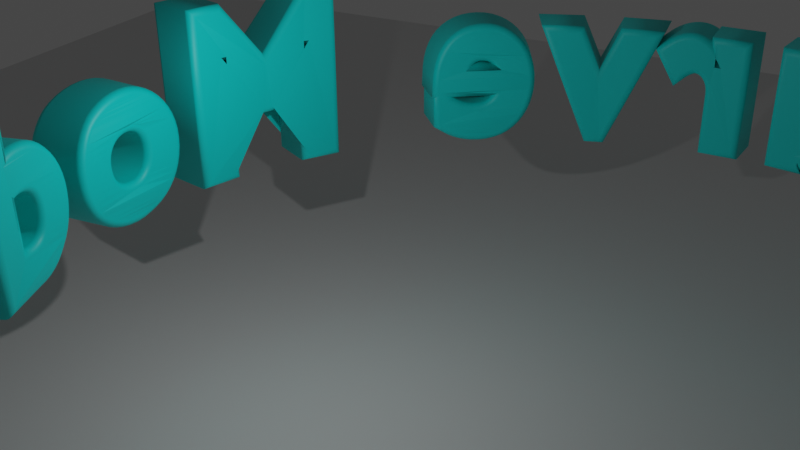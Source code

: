 # Source: 3d_text_mod.blend  (saved by Blender 2.91.10; exported with 4.5.12 LTS)
import bpy
from mathutils import Matrix  # noqa: F401  (used for matrix-valued properties, if any)

bpy.ops.wm.read_factory_settings(use_empty=True)
scene = bpy.context.scene
scene.name = 'Scene'

# ---- collections
col_collection = bpy.data.collections.new('Collection'); scene.collection.children.link(col_collection)

# ---- materials (node trees are filled in below, after node groups)
mat_text = bpy.data.materials.new('Text')
mat_text.use_transparent_shadow = False

# ---- material node trees
mat_text.use_nodes = True; mat_text.node_tree.nodes.clear()
_N = mat_text.node_tree.nodes; _L = mat_text.node_tree.links
n0 = _N.new('ShaderNodeBsdfPrincipled'); n0.name = 'Principled BSDF'; n0.location = (10, 300)
n0.distribution = 'GGX'
n0.subsurface_method = 'BURLEY'
n0.inputs[0].default_value = (0.0, 0.8, 0.7774, 1.0)
n0.inputs[3].default_value = 1.45
n0.inputs[27].default_value = (0.0, 0.0, 0.0, 1.0)
n0.inputs[28].default_value = 1.0
n1 = _N.new('ShaderNodeOutputMaterial'); n1.name = 'Material Output'; n1.location = (300, 300)
_L.new(n0.outputs[0], n1.inputs[0])
n1.is_active_output = True

# ---- world
world_world = bpy.data.worlds.new('World'); scene.world = world_world
world_world.use_nodes = True; world_world.node_tree.nodes.clear()
_N = world_world.node_tree.nodes; _L = world_world.node_tree.links
n0 = _N.new('ShaderNodeOutputWorld'); n0.name = 'World Output'; n0.location = (300, 300)
n1 = _N.new('ShaderNodeBackground'); n1.name = 'Background'; n1.location = (10, 300)
n1.inputs[0].default_value = (0.05088, 0.05088, 0.05088, 1.0)
_L.new(n1.outputs[0], n0.inputs[0])
n0.is_active_output = True
world_world.color = (0.05088, 0.05088, 0.05088)
world_world.use_sun_shadow = False
world_world.sun_shadow_jitter_overblur = 0.0

# ---- cameras
cam_camera = bpy.data.cameras.new('Camera')
cam_camera.clip_end = 100.0
cam_camera.ortho_scale = 7.314

# ---- lights
light_light = bpy.data.lights.new('Light', 'POINT')
light_light.transmission_factor = 0.0
light_light.energy = 1000.0
light_light.shadow_soft_size = 0.1
light_light.shadow_maximum_resolution = 0.006
light_light.use_absolute_resolution = True

# ---- meshes
me_plane = bpy.data.meshes.new('Plane')
me_plane.from_pydata([(-1.0, -1.0, 0.0), (1.0, -1.0, 0.0), (-1.0, 1.0, 0.0), (1.0, 1.0, 0.0)], [], [(0, 1, 3, 2)])
_uv = me_plane.uv_layers.new(name='UVMap')
_uv.uv.foreach_set('vector', [0.0, 0.0, 1.0, 0.0, 1.0, 1.0, 0.0, 1.0])
me_plane.use_remesh_fix_poles = True
me_plane.use_remesh_preserve_attributes = False
me_plane.use_mirror_vertex_groups = False
me_plane.update()

# ---- curves / text
txt_text = bpy.data.curves.new('Text', 'FONT')
txt_text.dimensions = '2D'
txt_text.body = 'Curve ModifierA'
txt_text.materials.append(mat_text)
txt_text.use_path_clamp = True
txt_text.bevel_resolution = 31
txt_text.offset = 0.02
txt_text.extrude = 0.1
txt_text.bevel_depth = 0.03
txt_text.space_character = 1.2
cu_beziercurve = bpy.data.curves.new('BezierCurve', 'CURVE')
cu_beziercurve.dimensions = '3D'
_sp = cu_beziercurve.splines.new('BEZIER'); _sp.bezier_points.add(1)
_sp.bezier_points.foreach_set('co', [-1.0, 0.0, 0.0, 1.0, 0.0, 0.0])
_sp.bezier_points.foreach_set('handle_left', [-1.5, -0.5, 0.0, 0.0, 0.0, 0.0])
_sp.bezier_points.foreach_set('handle_right', [-0.5, 0.5, 0.0, 2.0, 0.0, 0.0])
for _p, _l, _r in zip(_sp.bezier_points, ['ALIGNED', 'ALIGNED'], ['ALIGNED', 'ALIGNED']): _p.handle_left_type = _l; _p.handle_right_type = _r
_sp.order_u = 0
_sp.order_v = 0
cu_beziercurve.use_path = True
cu_beziercurve.use_path_clamp = True
cu_beziercurve.fill_mode = 'FULL'
cu_beziercurve_001 = bpy.data.curves.new('BezierCurve.001', 'CURVE')
cu_beziercurve_001.dimensions = '3D'
_sp = cu_beziercurve_001.splines.new('BEZIER'); _sp.bezier_points.add(1)
_sp.bezier_points.foreach_set('co', [-1.0, 0.0, 0.0, 1.0, 0.0, 0.0])
_sp.bezier_points.foreach_set('handle_left', [-1.5, -0.5, 0.0, 0.0, 0.0, 0.0])
_sp.bezier_points.foreach_set('handle_right', [-0.5, 0.5, 0.0, 2.0, 0.0, 0.0])
for _p, _l, _r in zip(_sp.bezier_points, ['ALIGNED', 'ALIGNED'], ['ALIGNED', 'ALIGNED']): _p.handle_left_type = _l; _p.handle_right_type = _r
_sp.order_u = 0
_sp.order_v = 0
cu_beziercurve_001.use_path = True
cu_beziercurve_001.use_path_clamp = True
cu_beziercurve_001.fill_mode = 'FULL'
cu_beziercircle = bpy.data.curves.new('BezierCircle', 'CURVE')
cu_beziercircle.dimensions = '3D'
_sp = cu_beziercircle.splines.new('BEZIER'); _sp.bezier_points.add(3)
_sp.bezier_points.foreach_set('co', [-1.0, 0.0, 0.0, 0.0, 1.0, 0.0, 1.0, 0.0, 0.0, 0.0, -1.0, 0.0])
_sp.bezier_points.foreach_set('handle_left', [-1.0, -0.5521, 0.0, -0.5521, 1.0, 0.0, 1.0, 0.5521, 0.0, 0.5521, -1.0, 0.0])
_sp.bezier_points.foreach_set('handle_right', [-1.0, 0.5521, 0.0, 0.5521, 1.0, 0.0, 1.0, -0.5521, 0.0, -0.5521, -1.0, 0.0])
for _p, _l, _r in zip(_sp.bezier_points, ['AUTO', 'AUTO', 'AUTO', 'AUTO'], ['AUTO', 'AUTO', 'AUTO', 'AUTO']): _p.handle_left_type = _l; _p.handle_right_type = _r
_sp.order_u = 0
_sp.order_v = 0
_sp.use_cyclic_u = True
cu_beziercircle.use_path = True
cu_beziercircle.use_path_clamp = True
cu_beziercircle.fill_mode = 'FULL'

# ---- objects
ob_light = bpy.data.objects.new('Light', light_light)
ob_camera = bpy.data.objects.new('Camera', cam_camera)
ob_text = bpy.data.objects.new('Text', txt_text)
ob_beziercurve = bpy.data.objects.new('BezierCurve', cu_beziercurve)
ob_beziercurve_001 = bpy.data.objects.new('BezierCurve.001', cu_beziercurve_001)
ob_beziercircle = bpy.data.objects.new('BezierCircle', cu_beziercircle)
ob_plane = bpy.data.objects.new('Plane', me_plane)

# ---- transforms, parenting, visibility, modifiers, constraints
ob_light.location = (4.076, 1.005, 5.904)
ob_light.rotation_euler = (0.6503, 0.05522, 1.866)
ob_light.lock_rotations_4d = False
ob_light.empty_display_type = 'ARROWS'
ob_light.color = (0.0, 0.0, 0.0, 0.0)
ob_light.lineart.crease_threshold = 0.0
ob_camera.location = (20.3, -24.45, 16.18)
ob_camera.rotation_euler = (4.251, 3.142, 3.611)
ob_camera.lock_rotations_4d = False
ob_camera.empty_display_type = 'ARROWS'
ob_camera.color = (0.0, 0.0, 0.0, 0.0)
ob_camera.display_type = 'WIRE'
ob_camera.lineart.crease_threshold = 0.0
ob_text.location = (0.0, 0.0, 0.0)
ob_text.rotation_euler = (1.601, -0.0, 0.0)
ob_text.scale = (8.289, 8.289, 8.289)
ob_text.lineart.crease_threshold = 0.0
_m = ob_text.modifiers.new('Curve', 'CURVE')
_m.object = ob_beziercircle
_m = ob_text.modifiers.new('Array', 'ARRAY')
_m.fit_type = 'FIT_CURVE'
ob_beziercurve.location = (124.0, 38.69, 14.88)
ob_beziercurve.lineart.crease_threshold = 0.0
ob_beziercurve_001.location = (124.0, 38.69, 14.88)
ob_beziercurve_001.lineart.crease_threshold = 0.0
ob_beziercircle.location = (12.99, 0.1319, 4.14)
ob_beziercircle.scale = (-16.74, -16.74, -16.74)
ob_beziercircle.lineart.crease_threshold = 0.0
ob_plane.location = (12.99, 0.1319, -6.803)
ob_plane.scale = (46.82, 46.82, 46.82)
ob_plane.lineart.crease_threshold = 0.0

# ---- collection membership
col_collection.objects.link(ob_light)
col_collection.objects.link(ob_camera)
col_collection.objects.link(ob_text)
col_collection.objects.link(ob_beziercurve)
col_collection.objects.link(ob_beziercurve_001)
col_collection.objects.link(ob_beziercircle)
col_collection.objects.link(ob_plane)

# ---- scene / render settings (as saved in the file)
scene.camera = ob_camera
scene.frame_start = 1; scene.frame_end = 250; scene.frame_set(1)
scene.render.engine = 'BLENDER_EEVEE_NEXT'
scene.cycles.use_denoising = False
scene.cycles.samples = 128
scene.cycles.sampling_pattern = 'TABULATED_SOBOL'
scene.cycles.use_adaptive_sampling = False
scene.cycles.use_light_tree = False
scene.view_settings.view_transform = 'Filmic'
bpy.context.view_layer.update()
